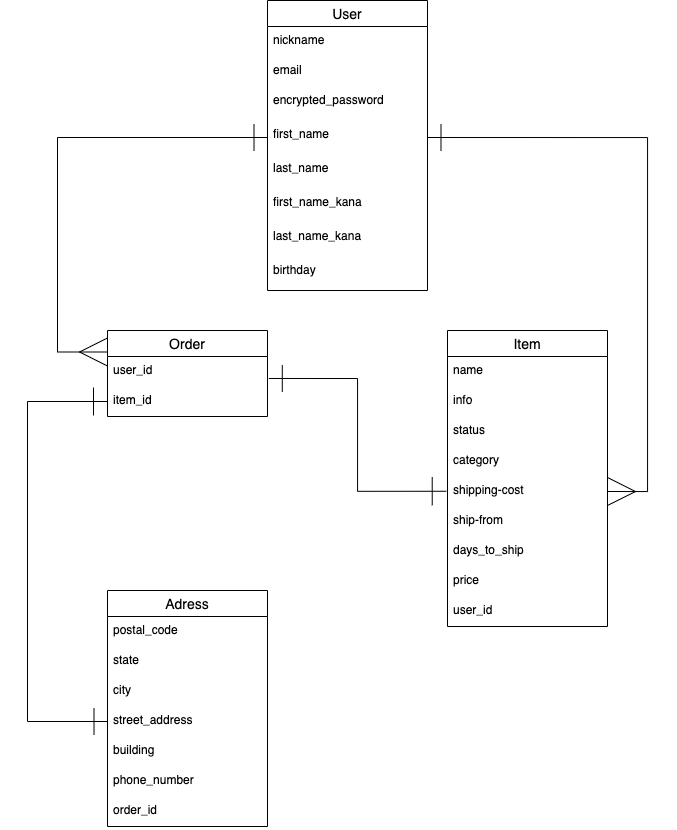

The diagram above was exported from draw.io. Its source (the exported page's mxGraphModel, read from the mxfile embedded in the PNG):
<mxGraphModel dx="793" dy="1012" grid="1" gridSize="10" guides="1" tooltips="1" connect="1" arrows="1" fold="1" page="1" pageScale="1" pageWidth="827" pageHeight="1169" math="0" shadow="0">
  <root>
    <mxCell id="0" />
    <mxCell id="1" parent="0" />
    <mxCell id="91" style="edgeStyle=orthogonalEdgeStyle;rounded=0;orthogonalLoop=1;jettySize=auto;html=1;exitX=1;exitY=0.5;exitDx=0;exitDy=0;entryX=1;entryY=0.5;entryDx=0;entryDy=0;startArrow=ERone;startFill=0;startSize=25;endArrow=ERmany;endFill=0;endSize=26;" edge="1" parent="1" source="73" target="81">
      <mxGeometry relative="1" as="geometry" />
    </mxCell>
    <mxCell id="92" style="edgeStyle=elbowEdgeStyle;rounded=0;orthogonalLoop=1;jettySize=auto;html=1;exitX=0;exitY=0.5;exitDx=0;exitDy=0;entryX=0;entryY=0.25;entryDx=0;entryDy=0;startArrow=ERone;startFill=0;startSize=25;endArrow=ERmany;endFill=0;endSize=26;elbow=vertical;" edge="1" parent="1" source="73" target="62">
      <mxGeometry relative="1" as="geometry">
        <mxPoint x="160" y="501" as="targetPoint" />
        <Array as="points">
          <mxPoint x="110" y="450" />
        </Array>
      </mxGeometry>
    </mxCell>
    <mxCell id="93" style="edgeStyle=elbowEdgeStyle;rounded=0;orthogonalLoop=1;jettySize=auto;html=1;entryX=0;entryY=0.5;entryDx=0;entryDy=0;startArrow=ERone;startFill=0;startSize=25;endArrow=ERone;endFill=0;endSize=26;elbow=vertical;exitX=0;exitY=0.5;exitDx=0;exitDy=0;" edge="1" parent="1" source="87" target="65">
      <mxGeometry relative="1" as="geometry">
        <mxPoint x="150" y="770" as="sourcePoint" />
        <Array as="points">
          <mxPoint x="80" y="620" />
        </Array>
      </mxGeometry>
    </mxCell>
    <mxCell id="66" value="Adress" style="swimlane;fontStyle=0;childLayout=stackLayout;horizontal=1;startSize=26;horizontalStack=0;resizeParent=1;resizeParentMax=0;resizeLast=0;collapsible=1;marginBottom=0;align=center;fontSize=14;" vertex="1" parent="1">
      <mxGeometry x="160" y="630" width="160" height="236" as="geometry" />
    </mxCell>
    <mxCell id="67" value="postal_code" style="text;strokeColor=none;fillColor=none;spacingLeft=4;spacingRight=4;overflow=hidden;rotatable=0;points=[[0,0.5],[1,0.5]];portConstraint=eastwest;fontSize=12;" vertex="1" parent="66">
      <mxGeometry y="26" width="160" height="30" as="geometry" />
    </mxCell>
    <mxCell id="68" value="state" style="text;strokeColor=none;fillColor=none;spacingLeft=4;spacingRight=4;overflow=hidden;rotatable=0;points=[[0,0.5],[1,0.5]];portConstraint=eastwest;fontSize=12;" vertex="1" parent="66">
      <mxGeometry y="56" width="160" height="30" as="geometry" />
    </mxCell>
    <mxCell id="69" value="city" style="text;strokeColor=none;fillColor=none;spacingLeft=4;spacingRight=4;overflow=hidden;rotatable=0;points=[[0,0.5],[1,0.5]];portConstraint=eastwest;fontSize=12;" vertex="1" parent="66">
      <mxGeometry y="86" width="160" height="30" as="geometry" />
    </mxCell>
    <mxCell id="87" value="street_address" style="text;strokeColor=none;fillColor=none;spacingLeft=4;spacingRight=4;overflow=hidden;rotatable=0;points=[[0,0.5],[1,0.5]];portConstraint=eastwest;fontSize=12;" vertex="1" parent="66">
      <mxGeometry y="116" width="160" height="30" as="geometry" />
    </mxCell>
    <mxCell id="88" value="building" style="text;strokeColor=none;fillColor=none;spacingLeft=4;spacingRight=4;overflow=hidden;rotatable=0;points=[[0,0.5],[1,0.5]];portConstraint=eastwest;fontSize=12;" vertex="1" parent="66">
      <mxGeometry y="146" width="160" height="30" as="geometry" />
    </mxCell>
    <mxCell id="90" value="phone_number" style="text;strokeColor=none;fillColor=none;spacingLeft=4;spacingRight=4;overflow=hidden;rotatable=0;points=[[0,0.5],[1,0.5]];portConstraint=eastwest;fontSize=12;" vertex="1" parent="66">
      <mxGeometry y="176" width="160" height="30" as="geometry" />
    </mxCell>
    <mxCell id="89" value="order_id" style="text;strokeColor=none;fillColor=none;spacingLeft=4;spacingRight=4;overflow=hidden;rotatable=0;points=[[0,0.5],[1,0.5]];portConstraint=eastwest;fontSize=12;" vertex="1" parent="66">
      <mxGeometry y="206" width="160" height="30" as="geometry" />
    </mxCell>
    <mxCell id="94" style="rounded=0;orthogonalLoop=1;jettySize=auto;html=1;exitX=1.008;exitY=0.733;exitDx=0;exitDy=0;startArrow=ERone;startFill=0;startSize=25;endArrow=ERone;endFill=0;endSize=26;exitPerimeter=0;edgeStyle=orthogonalEdgeStyle;entryX=-0.008;entryY=0.492;entryDx=0;entryDy=0;entryPerimeter=0;" edge="1" parent="1" source="64" target="81">
      <mxGeometry relative="1" as="geometry">
        <mxPoint x="499" y="526" as="targetPoint" />
      </mxGeometry>
    </mxCell>
    <mxCell id="18" value="Item" style="swimlane;fontStyle=0;childLayout=stackLayout;horizontal=1;startSize=26;horizontalStack=0;resizeParent=1;resizeParentMax=0;resizeLast=0;collapsible=1;marginBottom=0;align=center;fontSize=14;" vertex="1" parent="1">
      <mxGeometry x="500" y="370" width="160" height="296" as="geometry" />
    </mxCell>
    <mxCell id="19" value="name" style="text;strokeColor=none;fillColor=none;spacingLeft=4;spacingRight=4;overflow=hidden;rotatable=0;points=[[0,0.5],[1,0.5]];portConstraint=eastwest;fontSize=12;" vertex="1" parent="18">
      <mxGeometry y="26" width="160" height="30" as="geometry" />
    </mxCell>
    <mxCell id="20" value="info" style="text;strokeColor=none;fillColor=none;spacingLeft=4;spacingRight=4;overflow=hidden;rotatable=0;points=[[0,0.5],[1,0.5]];portConstraint=eastwest;fontSize=12;" vertex="1" parent="18">
      <mxGeometry y="56" width="160" height="30" as="geometry" />
    </mxCell>
    <mxCell id="21" value="status" style="text;strokeColor=none;fillColor=none;spacingLeft=4;spacingRight=4;overflow=hidden;rotatable=0;points=[[0,0.5],[1,0.5]];portConstraint=eastwest;fontSize=12;" vertex="1" parent="18">
      <mxGeometry y="86" width="160" height="30" as="geometry" />
    </mxCell>
    <mxCell id="79" value="category" style="text;strokeColor=none;fillColor=none;spacingLeft=4;spacingRight=4;overflow=hidden;rotatable=0;points=[[0,0.5],[1,0.5]];portConstraint=eastwest;fontSize=12;" vertex="1" parent="18">
      <mxGeometry y="116" width="160" height="30" as="geometry" />
    </mxCell>
    <mxCell id="81" value="shipping-cost" style="text;strokeColor=none;fillColor=none;spacingLeft=4;spacingRight=4;overflow=hidden;rotatable=0;points=[[0,0.5],[1,0.5]];portConstraint=eastwest;fontSize=12;" vertex="1" parent="18">
      <mxGeometry y="146" width="160" height="30" as="geometry" />
    </mxCell>
    <mxCell id="82" value="ship-from" style="text;strokeColor=none;fillColor=none;spacingLeft=4;spacingRight=4;overflow=hidden;rotatable=0;points=[[0,0.5],[1,0.5]];portConstraint=eastwest;fontSize=12;" vertex="1" parent="18">
      <mxGeometry y="176" width="160" height="30" as="geometry" />
    </mxCell>
    <mxCell id="83" value="days_to_ship" style="text;strokeColor=none;fillColor=none;spacingLeft=4;spacingRight=4;overflow=hidden;rotatable=0;points=[[0,0.5],[1,0.5]];portConstraint=eastwest;fontSize=12;" vertex="1" parent="18">
      <mxGeometry y="206" width="160" height="30" as="geometry" />
    </mxCell>
    <mxCell id="84" value="price" style="text;strokeColor=none;fillColor=none;spacingLeft=4;spacingRight=4;overflow=hidden;rotatable=0;points=[[0,0.5],[1,0.5]];portConstraint=eastwest;fontSize=12;" vertex="1" parent="18">
      <mxGeometry y="236" width="160" height="30" as="geometry" />
    </mxCell>
    <mxCell id="85" value="user_id" style="text;strokeColor=none;fillColor=none;spacingLeft=4;spacingRight=4;overflow=hidden;rotatable=0;points=[[0,0.5],[1,0.5]];portConstraint=eastwest;fontSize=12;" vertex="1" parent="18">
      <mxGeometry y="266" width="160" height="30" as="geometry" />
    </mxCell>
    <mxCell id="14" value="User" style="swimlane;fontStyle=0;childLayout=stackLayout;horizontal=1;startSize=26;horizontalStack=0;resizeParent=1;resizeParentMax=0;resizeLast=0;collapsible=1;marginBottom=0;align=center;fontSize=14;glass=0;swimlaneLine=1;" vertex="1" parent="1">
      <mxGeometry x="320" y="40" width="160" height="290" as="geometry">
        <mxRectangle x="110" y="100" width="60" height="26" as="alternateBounds" />
      </mxGeometry>
    </mxCell>
    <mxCell id="15" value="nickname" style="text;strokeColor=none;fillColor=none;spacingLeft=4;spacingRight=4;overflow=hidden;rotatable=0;points=[[0,0.5],[1,0.5]];portConstraint=eastwest;fontSize=12;" vertex="1" parent="14">
      <mxGeometry y="26" width="160" height="30" as="geometry" />
    </mxCell>
    <mxCell id="16" value="email" style="text;strokeColor=none;fillColor=none;spacingLeft=4;spacingRight=4;overflow=hidden;rotatable=0;points=[[0,0.5],[1,0.5]];portConstraint=eastwest;fontSize=12;" vertex="1" parent="14">
      <mxGeometry y="56" width="160" height="30" as="geometry" />
    </mxCell>
    <mxCell id="17" value="encrypted_password" style="text;strokeColor=none;fillColor=none;spacingLeft=4;spacingRight=4;overflow=hidden;rotatable=0;points=[[0,0.5],[1,0.5]];portConstraint=eastwest;fontSize=12;" vertex="1" parent="14">
      <mxGeometry y="86" width="160" height="34" as="geometry" />
    </mxCell>
    <mxCell id="73" value="first_name" style="text;strokeColor=none;fillColor=none;spacingLeft=4;spacingRight=4;overflow=hidden;rotatable=0;points=[[0,0.5],[1,0.5]];portConstraint=eastwest;fontSize=12;" vertex="1" parent="14">
      <mxGeometry y="120" width="160" height="34" as="geometry" />
    </mxCell>
    <mxCell id="74" value="last_name" style="text;strokeColor=none;fillColor=none;spacingLeft=4;spacingRight=4;overflow=hidden;rotatable=0;points=[[0,0.5],[1,0.5]];portConstraint=eastwest;fontSize=12;" vertex="1" parent="14">
      <mxGeometry y="154" width="160" height="34" as="geometry" />
    </mxCell>
    <mxCell id="77" value="first_name_kana" style="text;strokeColor=none;fillColor=none;spacingLeft=4;spacingRight=4;overflow=hidden;rotatable=0;points=[[0,0.5],[1,0.5]];portConstraint=eastwest;fontSize=12;" vertex="1" parent="14">
      <mxGeometry y="188" width="160" height="34" as="geometry" />
    </mxCell>
    <mxCell id="76" value="last_name_kana" style="text;strokeColor=none;fillColor=none;spacingLeft=4;spacingRight=4;overflow=hidden;rotatable=0;points=[[0,0.5],[1,0.5]];portConstraint=eastwest;fontSize=12;" vertex="1" parent="14">
      <mxGeometry y="222" width="160" height="34" as="geometry" />
    </mxCell>
    <mxCell id="78" value="birthday" style="text;strokeColor=none;fillColor=none;spacingLeft=4;spacingRight=4;overflow=hidden;rotatable=0;points=[[0,0.5],[1,0.5]];portConstraint=eastwest;fontSize=12;" vertex="1" parent="14">
      <mxGeometry y="256" width="160" height="34" as="geometry" />
    </mxCell>
    <mxCell id="62" value="Order" style="swimlane;fontStyle=0;childLayout=stackLayout;horizontal=1;startSize=26;horizontalStack=0;resizeParent=1;resizeParentMax=0;resizeLast=0;collapsible=1;marginBottom=0;align=center;fontSize=14;" vertex="1" parent="1">
      <mxGeometry x="160" y="370" width="160" height="86" as="geometry" />
    </mxCell>
    <mxCell id="64" value="user_id" style="text;strokeColor=none;fillColor=none;spacingLeft=4;spacingRight=4;overflow=hidden;rotatable=0;points=[[0,0.5],[1,0.5]];portConstraint=eastwest;fontSize=12;" vertex="1" parent="62">
      <mxGeometry y="26" width="160" height="30" as="geometry" />
    </mxCell>
    <mxCell id="65" value="item_id" style="text;strokeColor=none;fillColor=none;spacingLeft=4;spacingRight=4;overflow=hidden;rotatable=0;points=[[0,0.5],[1,0.5]];portConstraint=eastwest;fontSize=12;" vertex="1" parent="62">
      <mxGeometry y="56" width="160" height="30" as="geometry" />
    </mxCell>
  </root>
</mxGraphModel>